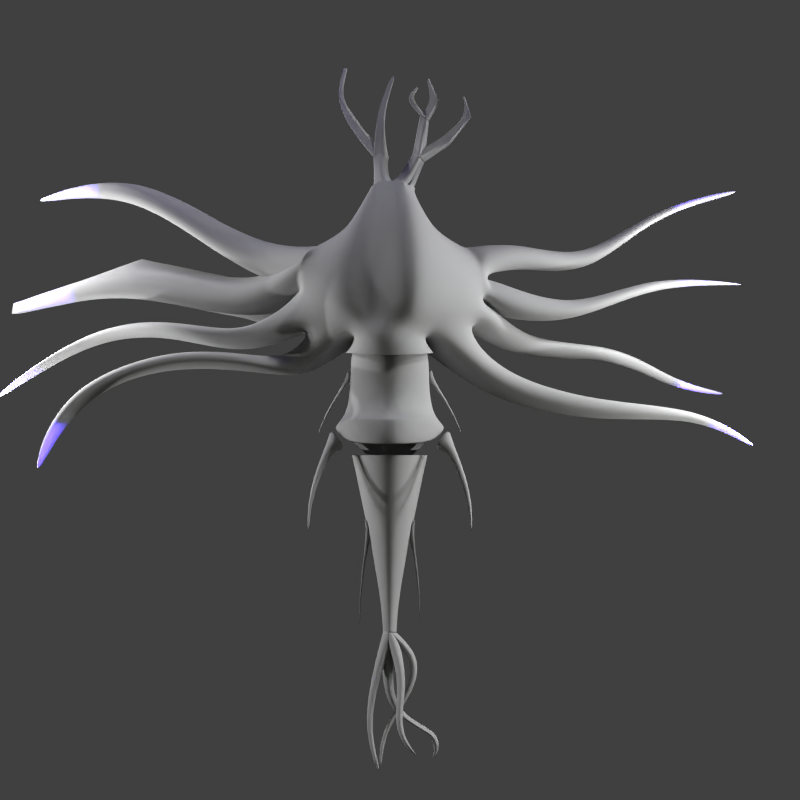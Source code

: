 # Source: ember_waste_node_sprite_.blend  (saved by Blender 2.79.0; exported with 4.5.12 LTS)
import bpy
from mathutils import Matrix  # noqa: F401  (used for matrix-valued properties, if any)

bpy.ops.wm.read_factory_settings(use_empty=True)
scene = bpy.context.scene
scene.name = 'Scene'

# ---- collections
col_collection_1 = bpy.data.collections.new('Collection 1'); scene.collection.children.link(col_collection_1)

# ---- materials (node trees are filled in below, after node groups)
mat_material_001 = bpy.data.materials.new('Material.001')
mat_material_001.alpha_threshold = 0.0
mat_material_001.use_transparent_shadow = False
mat_material_001.diffuse_color = (0.3506, 0.3506, 0.3506, 1.0)
mat_material_001.specular_color = (0.1107, 0.1107, 0.1107)
mat_material_001.roughness = 0.5
mat_material_001.line_color = (0.0, 0.0, 0.0, 1.0)
mat_material_002 = bpy.data.materials.new('Material.002')
mat_material_002.alpha_threshold = 0.0
mat_material_002.use_transparent_shadow = False
mat_material_002.diffuse_color = (0.3506, 0.3506, 0.3506, 1.0)
mat_material_002.specular_color = (0.3757, 0.3757, 0.3757)
mat_material_002.roughness = 0.5
mat_material_002.line_color = (0.0, 0.0, 0.0, 1.0)
mat_material_000 = bpy.data.materials.new('Material.000')
mat_material_000.alpha_threshold = 0.0
mat_material_000.use_transparent_shadow = False
mat_material_000.diffuse_color = (0.3506, 0.3506, 0.3506, 1.0)
mat_material_000.specular_color = (0.3757, 0.3757, 0.3757)
mat_material_000.roughness = 0.5
mat_material_000.line_color = (0.0, 0.0, 0.0, 1.0)
mat_material_004 = bpy.data.materials.new('Material.004')
mat_material_004.alpha_threshold = 0.0
mat_material_004.use_transparent_shadow = False
mat_material_004.diffuse_color = (0.3506, 0.3506, 0.3506, 1.0)
mat_material_004.specular_color = (0.1107, 0.1107, 0.1107)
mat_material_004.roughness = 0.5
mat_material_004.line_color = (0.0, 0.0, 0.0, 1.0)

# ---- material node trees

# ---- world
world_world = bpy.data.worlds.new('World'); scene.world = world_world
world_world.color = (0.05088, 0.05088, 0.05088)
world_world.use_sun_shadow = False
world_world.sun_shadow_jitter_overblur = 0.0
world_world.cycles.sampling_method = 'NONE'
world_world.cycles.sample_map_resolution = 256

# ---- cameras
cam_camera = bpy.data.cameras.new('Camera')
cam_camera.type = 'ORTHO'
cam_camera.clip_end = 100.0
cam_camera.lens = 35.0
cam_camera.sensor_width = 32.0
cam_camera.sensor_height = 18.0
cam_camera.ortho_scale = 16.0
cam_camera.dof.focus_distance = 0.0
cam_camera.dof.aperture_fstop = 128.0

# ---- lights
light_point_019 = bpy.data.lights.new('Point.019', 'POINT')
light_point_019.transmission_factor = 0.0
light_point_019.energy = 1000.0
light_point_019.shadow_buffer_clip_start = 0.5
light_point_019.shadow_soft_size = 0.1
light_point_019.shadow_maximum_resolution = 0.006
light_point_019.use_absolute_resolution = True
light_point_018 = bpy.data.lights.new('Point.018', 'POINT')
light_point_018.transmission_factor = 0.0
light_point_018.energy = 1000.0
light_point_018.shadow_buffer_clip_start = 0.5
light_point_018.shadow_soft_size = 0.1
light_point_018.shadow_maximum_resolution = 0.006
light_point_018.use_absolute_resolution = True
light_point_017 = bpy.data.lights.new('Point.017', 'POINT')
light_point_017.transmission_factor = 0.0
light_point_017.energy = 1000.0
light_point_017.shadow_buffer_clip_start = 0.5
light_point_017.shadow_soft_size = 0.1
light_point_017.shadow_maximum_resolution = 0.006
light_point_017.use_absolute_resolution = True
light_point_016 = bpy.data.lights.new('Point.016', 'POINT')
light_point_016.transmission_factor = 0.0
light_point_016.energy = 1000.0
light_point_016.shadow_buffer_clip_start = 0.5
light_point_016.shadow_soft_size = 0.1
light_point_016.shadow_maximum_resolution = 0.006
light_point_016.use_absolute_resolution = True
light_point_015 = bpy.data.lights.new('Point.015', 'POINT')
light_point_015.transmission_factor = 0.0
light_point_015.energy = 1000.0
light_point_015.shadow_buffer_clip_start = 0.5
light_point_015.shadow_soft_size = 0.1
light_point_015.shadow_maximum_resolution = 0.006
light_point_015.use_absolute_resolution = True
light_point_014 = bpy.data.lights.new('Point.014', 'POINT')
light_point_014.transmission_factor = 0.0
light_point_014.energy = 1000.0
light_point_014.shadow_buffer_clip_start = 0.5
light_point_014.shadow_soft_size = 0.1
light_point_014.shadow_maximum_resolution = 0.006
light_point_014.use_absolute_resolution = True
light_point_004 = bpy.data.lights.new('Point.004', 'POINT')
light_point_004.color = (0.1127, 0.068, 1.0)
light_point_004.transmission_factor = 0.0
light_point_004.energy = 80.0
light_point_004.shadow_buffer_clip_start = 0.5
light_point_004.shadow_soft_size = 0.1
light_point_004.shadow_maximum_resolution = 0.006
light_point_004.use_absolute_resolution = True
light_point_004.cycles.use_multiple_importance_sampling = False
light_point_003 = bpy.data.lights.new('Point.003', 'POINT')
light_point_003.color = (0.6857, 1.0, 0.5539)
light_point_003.transmission_factor = 0.0
light_point_003.energy = 30.0
light_point_003.shadow_buffer_clip_start = 0.5
light_point_003.shadow_soft_size = 0.1
light_point_003.shadow_maximum_resolution = 0.006
light_point_003.use_absolute_resolution = True
light_point_003.cycles.use_multiple_importance_sampling = False
light_point_002 = bpy.data.lights.new('Point.002', 'POINT')
light_point_002.color = (0.5711, 1.0, 0.0)
light_point_002.transmission_factor = 0.0
light_point_002.energy = 20.0
light_point_002.shadow_buffer_clip_start = 0.5
light_point_002.shadow_soft_size = 0.1
light_point_002.shadow_maximum_resolution = 0.006
light_point_002.use_absolute_resolution = True
light_point_002.cycles.use_multiple_importance_sampling = False
light_point_001 = bpy.data.lights.new('Point.001', 'POINT')
light_point_001.color = (0.1653, 0.03985, 1.0)
light_point_001.transmission_factor = 0.0
light_point_001.energy = 80.0
light_point_001.shadow_buffer_clip_start = 0.5
light_point_001.shadow_soft_size = 0.1
light_point_001.shadow_maximum_resolution = 0.006
light_point_001.use_absolute_resolution = True
light_point_001.cycles.use_multiple_importance_sampling = False
light_point = bpy.data.lights.new('Point', 'POINT')
light_point.color = (1.0, 0.4909, 0.0)
light_point.transmission_factor = 0.0
light_point.energy = 5.0
light_point.shadow_buffer_clip_start = 0.5
light_point.shadow_soft_size = 0.1
light_point.shadow_maximum_resolution = 0.006
light_point.use_absolute_resolution = True
light_point.cycles.use_multiple_importance_sampling = False
light_sun = bpy.data.lights.new('Sun', 'SUN')
light_sun.transmission_factor = 0.0
light_sun.angle = 0.1993
light_sun.energy = 1.5
light_sun.shadow_buffer_clip_start = 0.5
light_sun.shadow_soft_size = 0.1
light_sun.shadow_cascade_max_distance = 1000.0
light_sun.cycles.use_multiple_importance_sampling = False
light_point_026 = bpy.data.lights.new('Point.026', 'SPOT')
light_point_026.color = (0.1127, 0.068, 1.0)
light_point_026.transmission_factor = 0.0
light_point_026.energy = 700.0
light_point_026.shadow_buffer_clip_start = 0.5
light_point_026.shadow_soft_size = 0.1
light_point_026.shadow_maximum_resolution = 0.006
light_point_026.use_absolute_resolution = True
light_point_026.cycles.use_multiple_importance_sampling = False
light_point_025 = bpy.data.lights.new('Point.025', 'SPOT')
light_point_025.color = (0.1127, 0.068, 1.0)
light_point_025.transmission_factor = 0.0
light_point_025.energy = 700.0
light_point_025.shadow_buffer_clip_start = 0.5
light_point_025.shadow_soft_size = 0.1
light_point_025.shadow_maximum_resolution = 0.006
light_point_025.use_absolute_resolution = True
light_point_025.cycles.use_multiple_importance_sampling = False
light_point_024 = bpy.data.lights.new('Point.024', 'SPOT')
light_point_024.color = (0.1127, 0.068, 1.0)
light_point_024.transmission_factor = 0.0
light_point_024.energy = 700.0
light_point_024.shadow_buffer_clip_start = 0.5
light_point_024.shadow_soft_size = 0.1
light_point_024.shadow_maximum_resolution = 0.006
light_point_024.use_absolute_resolution = True
light_point_024.cycles.use_multiple_importance_sampling = False
light_point_023 = bpy.data.lights.new('Point.023', 'SPOT')
light_point_023.color = (0.1127, 0.068, 1.0)
light_point_023.transmission_factor = 0.0
light_point_023.energy = 700.0
light_point_023.shadow_buffer_clip_start = 0.5
light_point_023.shadow_soft_size = 0.1
light_point_023.shadow_maximum_resolution = 0.006
light_point_023.use_absolute_resolution = True
light_point_023.cycles.use_multiple_importance_sampling = False
light_point_022 = bpy.data.lights.new('Point.022', 'SPOT')
light_point_022.color = (0.1127, 0.068, 1.0)
light_point_022.transmission_factor = 0.0
light_point_022.energy = 700.0
light_point_022.shadow_buffer_clip_start = 0.5
light_point_022.shadow_soft_size = 0.1
light_point_022.shadow_maximum_resolution = 0.006
light_point_022.use_absolute_resolution = True
light_point_022.cycles.use_multiple_importance_sampling = False
light_point_021 = bpy.data.lights.new('Point.021', 'SPOT')
light_point_021.color = (0.1127, 0.068, 1.0)
light_point_021.transmission_factor = 0.0
light_point_021.energy = 700.0
light_point_021.shadow_buffer_clip_start = 0.5
light_point_021.shadow_soft_size = 0.1
light_point_021.shadow_maximum_resolution = 0.006
light_point_021.use_absolute_resolution = True
light_point_021.cycles.use_multiple_importance_sampling = False
light_point_020 = bpy.data.lights.new('Point.020', 'SPOT')
light_point_020.color = (0.1127, 0.068, 1.0)
light_point_020.transmission_factor = 0.0
light_point_020.energy = 700.0
light_point_020.shadow_buffer_clip_start = 0.5
light_point_020.shadow_soft_size = 0.1
light_point_020.shadow_maximum_resolution = 0.006
light_point_020.use_absolute_resolution = True
light_point_020.cycles.use_multiple_importance_sampling = False
light_point_005 = bpy.data.lights.new('Point.005', 'SPOT')
light_point_005.color = (0.1127, 0.068, 1.0)
light_point_005.transmission_factor = 0.0
light_point_005.energy = 700.0
light_point_005.shadow_buffer_clip_start = 0.5
light_point_005.shadow_soft_size = 0.1
light_point_005.shadow_maximum_resolution = 0.006
light_point_005.use_absolute_resolution = True
light_point_005.cycles.use_multiple_importance_sampling = False

# ---- meshes
me_cube_002 = bpy.data.meshes.new('Cube.002')
me_cube_002.from_pydata([(-1.34e-07, -3.497, -0.3448), (0.3448, -3.497, -7.414e-08), (-0.3448, -3.497, -4.507e-08), (-9.039e-08, -3.497, 0.3448), (5.981e-08, 1.93, -1.571), (2.232, 2.151, 0.6615), (-2.232, 2.151, 0.6615), (3.421e-07, 2.0, 1.947), (1.478e-07, 2.589, -1.266), (1.336, 2.57, 1.122), (-1.336, 2.57, 1.474), (3.168e-07, 2.438, 1.868), (-1.92, 0.04742, 1.163e-07), (-8.389e-08, 0.04742, -1.92), (1.589e-07, 0.04742, 1.92), (1.92, 0.04742, -4.556e-08), (0.6825, 2.74, 1.758), (-0.6825, 2.74, 1.406), (2.824e-07, 2.835, 1.57), (-1.247e-07, -2.676, -0.4454), (-6.839e-08, -2.676, 0.4454), (-0.4454, -2.676, -2.699e-08), (0.4454, -2.676, -6.454e-08), (-0.5606, -4.541, -0.1034), (-0.3693, -4.512, 0.08568), (-0.7519, -4.512, 0.08568), (-0.5606, -4.483, 0.2748), (-0.7742, -5.494, 0.1004), (-0.6408, -5.473, 0.2322), (-0.9075, -5.473, 0.2322), (-0.7742, -5.453, 0.364), (-0.347, -6.327, 0.2535), (-0.2419, -6.298, 0.3578), (-0.4522, -6.324, 0.3618), (-0.347, -6.295, 0.4661), (0.51, -4.447, 0.1614), (0.7171, -4.425, 0.3455), (0.3359, -4.408, 0.3543), (0.543, -4.385, 0.5384), (0.1504, -5.514, 0.3713), (0.3317, -5.494, 0.5325), (-0.002086, -5.48, 0.5402), (0.1792, -5.46, 0.7014), (0.9279, -6.003, 0.4897), (1.043, -5.99, 0.5923), (0.8308, -5.981, 0.5973), (0.9463, -5.968, 0.6999), (-0.2136, -5.078, -0.6486), (-0.0223, -5.132, -0.4651), (-0.4048, -5.132, -0.4651), (-0.2136, -5.185, -0.2815), (1.762, -5.424, -0.7501), (1.953, -5.478, -0.5665), (1.571, -5.478, -0.5665), (1.762, -5.532, -0.383), (1.468, -6.042, -0.8176), (1.551, -6.065, -0.7386), (1.386, -6.065, -0.7386), (1.468, -6.088, -0.6595), (0.9343, -3.984, -0.1913), (1.126, -3.984, -6.767e-08), (0.7431, -3.984, -5.154e-08), (0.9343, -3.984, 0.1913), (0.7475, -4.69, -0.1556), (0.9031, -4.69, -6.616e-08), (0.5919, -4.69, -5.305e-08), (0.7475, -4.69, 0.1556), (-0.2403, -5.443, -0.1214), (-0.1189, -5.443, -6.472e-08), (-0.3616, -5.443, -5.449e-08), (-0.2403, -5.443, 0.1214), (-0.3203, -6.211, -0.07005), (-0.2503, -6.211, -6.256e-08), (-0.3904, -6.211, -5.665e-08), (-0.3203, -6.211, 0.07005), (0.0111, 3.304, -2.719), (2.158, 3.273, 1.116), (-2.135, 3.273, 1.682), (1.107, 3.547, 2.137), (-1.085, 3.547, 1.572), (0.0111, 3.698, 1.835), (0.03188, 4.773, -1.925), (1.631, 4.75, 0.9331), (-1.568, 4.75, 1.355), (0.8489, 4.954, 1.694), (-0.7852, 4.954, 1.273), (0.03188, 5.067, 1.469), (-0.2757, 5.401, -0.7205), (0.8748, 5.39, 0.7553), (-0.7769, 5.39, 0.9729), (0.4708, 5.495, 1.148), (-0.3729, 5.495, 0.9305), (0.04899, 5.553, 1.032), (-0.2757, 5.428, 0.46), (0.0255, 5.423, 0.632), (-0.5768, 5.423, 0.6574), (-0.1218, 5.473, 0.8424), (-0.4295, 5.473, 0.8171), (-0.2757, 5.502, 0.9502), (-0.3248, 6.01, 0.4465), (-0.02363, 6.004, 0.6185), (-0.626, 6.004, 0.6439), (-0.171, 6.055, 0.6643), (-0.4786, 6.055, 0.6389), (-0.3248, 6.083, 0.6508), (-0.3564, 6.887, 0.5386), (-0.2304, 6.885, 0.5931), (-0.4824, 6.885, 0.6011), (-0.292, 6.901, 0.6076), (-0.4208, 6.901, 0.5996), (-0.3564, 6.91, 0.6033), (0.1704, 7.684, 0.5236), (0.288, 7.683, 0.5744), (0.05286, 7.683, 0.5819), (0.2305, 7.698, 0.588), (0.1104, 7.698, 0.5805), (0.1704, 7.706, 0.584), (-1.089, 6.488, 0.3362), (-0.9213, 6.589, 0.4282), (-1.248, 6.454, 0.4875), (-1.037, 6.591, 0.4606), (-1.204, 6.514, 0.4658), (-1.14, 6.567, 0.4582), (-1.773, 7.141, 0.1761), (-1.648, 7.197, 0.2416), (-1.894, 7.131, 0.2738), (-1.726, 7.206, 0.2608), (-1.852, 7.167, 0.2605), (-1.798, 7.197, 0.2569), (-1.517, 7.764, 0.02119), (-1.441, 7.769, 0.06567), (-1.594, 7.783, 0.0682), (-1.475, 7.788, 0.07225), (-1.553, 7.792, 0.06414), (-1.512, 7.797, 0.0659), (0.435, 5.491, 0.3274), (0.8067, 5.366, 0.6694), (0.0798, 5.448, 0.6247), (0.614, 5.418, 0.7345), (0.2696, 5.473, 0.6486), (0.4496, 5.471, 0.8048), (0.9535, 6.063, 0.6037), (1.177, 5.909, 0.8282), (0.7156, 6.062, 0.8236), (1.071, 5.965, 0.883), (0.8546, 6.052, 0.8358), (0.9782, 6.025, 0.9821), (1.171, 6.849, 0.8449), (1.34, 6.733, 1.014), (0.9916, 6.849, 1.011), (1.26, 6.775, 1.056), (1.096, 6.841, 1.02), (1.19, 6.82, 1.041), (1.567, 7.131, 1.006), (1.712, 7.107, 1.142), (1.432, 7.104, 1.117), (1.632, 7.119, 1.164), (1.499, 7.123, 1.127), (1.565, 7.131, 1.147), (1.284, 7.585, 1.12), (1.346, 7.574, 1.178), (1.226, 7.573, 1.168), (1.312, 7.58, 1.187), (1.255, 7.581, 1.172), (1.283, 7.585, 1.18), (0.5795, 7.221, 0.8824), (0.7687, 7.19, 1.01), (0.4679, 7.176, 1.008), (0.6882, 7.197, 1.041), (0.5387, 7.197, 1.015), (0.612, 7.207, 1.03), (0.9485, 7.411, 0.9693), (0.9776, 7.388, 1.001), (0.9151, 7.412, 1.0), (0.9636, 7.396, 1.009), (0.9345, 7.41, 1.002), (0.9514, 7.405, 1.006), (1.994, 6.394, 0.6585), (2.038, 6.248, 0.8222), (1.843, 6.444, 0.8189), (2.007, 6.307, 0.8622), (1.924, 6.408, 0.8278), (1.985, 6.364, 0.8481), (2.701, 6.855, 0.7396), (2.789, 6.813, 0.8135), (2.624, 6.847, 0.812), (2.749, 6.828, 0.8316), (2.67, 6.849, 0.816), (2.713, 6.844, 0.8252), (2.5, 7.222, 0.7768), (2.549, 7.216, 0.8095), (2.472, 7.21, 0.8088), (2.528, 7.217, 0.8175), (2.49, 7.216, 0.8106), (2.508, 7.219, 0.8147), (-2.801, 2.709, 0.6887), (-1.866, 2.722, -0.1092), (-3.361, 3.201, 0.4481), (-1.946, 3.223, 0.1893), (-2.963, 4.235, 1.287), (-1.979, 4.251, 0.4208), (2.784, 2.685, 0.3399), (1.849, 2.698, -1.332), (3.359, 3.177, 0.3358), (1.856, 3.198, -2.349), (2.991, 4.211, -0.06452), (1.871, 4.226, -1.793), (-4.532, 3.465, 0.4931), (-3.403, 3.481, -0.5404), (-4.233, 4.241, 0.4162), (-3.392, 4.253, -0.354), (-6.139, 4.023, 0.2438), (-5.308, 4.035, -0.5172), (-5.919, 4.595, 0.1872), (-5.3, 4.604, -0.3799), (-9.167, 5.342, 0.01047), (-8.512, 5.351, -0.589), (-8.994, 5.792, -0.0341), (-8.506, 5.799, -0.4808), (-12.28, 5.043, -0.3495), (-12.1, 5.045, -0.5101), (-12.23, 5.164, -0.3615), (-12.1, 5.165, -0.4811), (-3.954, 3.433, -0.6033), (-4.905, 3.39, 0.08392), (-3.848, 2.601, -0.7986), (-5.146, 2.544, 0.1668), (-2.728, 1.762, 0.06111), (-2.395, 1.529, -0.8432), (-3.431, 2.096, -0.0961), (-3.198, 1.932, -0.7291), (-3.972, 1.767, 1.012), (-3.639, 1.533, 0.1076), (-4.676, 2.1, 0.8547), (-4.443, 1.937, 0.2217), (-7.17, 2.051, 1.119), (-7.18, 1.805, 0.6618), (-7.306, 2.311, 0.9901), (-7.313, 2.139, 0.6704), (-10.74, 1.391, 1.378), (-10.29, 1.25, 0.7498), (-11.37, 1.451, 1.225), (-11.06, 1.353, 0.7849), (-8.445, 3.97, -0.5976), (-9.113, 3.94, -0.1214), (-8.37, 3.382, -0.7356), (-9.283, 3.342, -0.06284), (-12.59, 3.094, -0.3882), (-12.81, 3.083, -0.2963), (-12.56, 2.884, -0.4376), (-12.87, 2.869, -0.2753), (3.233, 3.58, 0.0006144), (2.302, 3.593, -0.9814), (3.005, 4.221, 0.2385), (2.311, 4.231, -0.7781), (4.82, 3.8, -0.4222), (4.044, 3.811, -1.179), (4.63, 4.334, -0.4583), (4.052, 4.342, -1.022), (6.94, 3.575, -0.9665), (6.436, 3.582, -1.554), (6.817, 3.922, -0.9946), (6.441, 3.927, -1.432), (9.068, 4.871, -1.518), (8.88, 4.873, -1.853), (9.022, 4.999, -1.534), (8.882, 5.001, -1.783), (12.12, 5.284, -2.213), (11.93, 5.286, -2.548), (12.07, 5.413, -2.229), (11.93, 5.415, -2.478), (-12.05, -0.3232, 1.357), (-11.9, -0.3303, 1.174), (-12.23, -0.3498, 1.312), (-12.12, -0.3547, 1.184), (-5.181, 1.934, 0.299), (-4.246, 1.947, -0.1092), (-5.741, 2.426, 0.4481), (-4.326, 2.447, 0.1893), (-7.451, 2.446, 0.3975), (-7.289, 2.455, -0.05633), (-7.588, 2.791, 0.6142), (-7.192, 2.806, 0.1342), (-10.29, 2.366, -0.6635), (-10.16, 2.373, -1.028), (-10.4, 2.642, -0.4896), (-10.08, 2.654, -0.8749), (-13.65, 1.002, -0.2069), (-13.57, 1.007, -0.4535), (-13.73, 1.189, -0.08913), (-13.51, 1.197, -0.35), (3.863, 2.728, 0.1434), (2.968, 2.776, -1.036), (3.638, 3.634, 0.09454), (3.083, 3.664, -0.637), (6.32, 2.608, -0.4103), (6.02, 2.624, -1.099), (6.245, 2.913, -0.4388), (6.058, 2.922, -0.8659), (8.973, 3.448, -0.8751), (8.744, 3.46, -1.399), (8.915, 3.679, -0.8968), (8.774, 3.687, -1.221), (12.24, 3.437, -1.631), (12.22, 3.439, -1.693), (12.24, 3.465, -1.633), (12.22, 3.466, -1.672), (3.304, 2.49, 0.1273), (2.185, 2.506, -0.6516), (3.993, 3.079, 0.1254), (2.194, 3.105, -1.126), (4.677, 1.893, -1.32), (4.334, 1.903, -1.623), (4.996, 2.286, -1.145), (4.445, 2.303, -1.632), (7.761, 2.016, -2.513), (7.522, 2.023, -2.725), (7.983, 2.291, -2.391), (7.599, 2.303, -2.731), (9.571, 1.368, -3.695), (9.424, 1.372, -3.826), (9.709, 1.538, -3.62), (9.471, 1.545, -3.83), (11.49, 1.218, -4.486), (11.43, 1.22, -4.539), (11.55, 1.286, -4.456), (11.45, 1.289, -4.54), (2.69, 1.044, -0.5513), (3.343, 1.339, -0.02687), (3.962, 1.723, -0.1987), (3.505, 1.517, -0.5658), (7.019, 0.5668, -0.6521), (7.176, 0.8538, -0.3254), (7.262, 1.179, -0.4324), (7.152, 0.9785, -0.6611), (10.47, 0.8093, -0.8457), (10.52, 0.9174, -0.7226), (10.56, 1.04, -0.7629), (10.52, 0.9644, -0.8491), (12.49, 0.08599, -1.053), (12.53, 0.1721, -0.9549), (12.56, 0.2699, -0.987), (12.53, 0.2096, -1.056)], [], [(20, 3, 1, 22), (3, 2, 25, 26), (5, 4, 8, 9), (7, 5, 9, 11), (6, 7, 11, 10), (4, 6, 10, 8), (21, 12, 13, 19), (19, 13, 15, 22), (20, 14, 12, 21), (11, 9, 16, 18), (10, 11, 18, 17), (14, 20, 22, 15), (2, 21, 19, 0), (0, 19, 22, 1), (3, 20, 21, 2), (26, 25, 29, 30), (1, 3, 26, 24), (2, 0, 23, 25), (0, 1, 24, 23), (27, 28, 32, 31), (25, 23, 27, 29), (23, 24, 28, 27), (24, 26, 30, 28), (34, 33, 31, 32), (28, 30, 34, 32), (30, 29, 33, 34), (29, 27, 31, 33), (2, 3, 38, 37), (3, 1, 36, 38), (0, 2, 37, 35), (1, 0, 35, 36), (35, 37, 41, 39), (36, 35, 39, 40), (38, 36, 40, 42), (37, 38, 42, 41), (40, 39, 43, 44), (42, 40, 44, 46), (41, 42, 46, 45), (39, 41, 45, 43), (3, 2, 49, 50), (1, 3, 50, 48), (2, 0, 47, 49), (0, 1, 48, 47), (47, 48, 52, 51), (48, 50, 54, 52), (50, 49, 53, 54), (49, 47, 51, 53), (52, 54, 58, 56), (54, 53, 57, 58), (53, 51, 55, 57), (51, 52, 56, 55), (2, 3, 62, 61), (3, 1, 60, 62), (0, 2, 61, 59), (1, 0, 59, 60), (60, 59, 63, 64), (62, 60, 64, 66), (61, 62, 66, 65), (59, 61, 65, 63), (65, 66, 70, 69), (63, 65, 69, 67), (64, 63, 67, 68), (66, 64, 68, 70), (69, 70, 74, 73), (67, 69, 73, 71), (68, 67, 71, 72), (70, 68, 72, 74), (43, 45, 46, 44), (55, 56, 58, 57), (71, 73, 74, 72), (75, 8, 196, 198), (78, 76, 82, 84), (10, 17, 79, 77), (16, 9, 76, 78), (17, 18, 80, 79), (82, 76, 203, 205), (18, 16, 78, 80), (83, 85, 91, 89), (79, 80, 86, 85), (77, 83, 199, 197), (77, 79, 85, 83), (80, 78, 84, 86), (76, 9, 201, 203), (90, 88, 94, 96), (86, 84, 90, 92), (82, 81, 87, 88), (84, 82, 88, 90), (85, 86, 92, 91), (81, 83, 89, 87), (95, 97, 103, 101), (91, 92, 98, 97), (87, 89, 95, 93), (89, 91, 97, 95), (92, 90, 96, 98), (88, 87, 93, 94), (102, 100, 106, 108), (98, 96, 102, 104), (94, 93, 99, 100), (96, 94, 100, 102), (97, 98, 104, 103), (93, 95, 101, 99), (107, 109, 115, 113), (103, 104, 110, 109), (99, 101, 107, 105), (101, 103, 109, 107), (104, 102, 108, 110), (100, 99, 105, 106), (111, 113, 115, 116, 114, 112), (110, 108, 114, 116), (106, 105, 111, 112), (108, 106, 112, 114), (109, 110, 116, 115), (105, 107, 113, 111), (102, 100, 118, 120), (104, 103, 121, 122), (101, 99, 117, 119), (103, 101, 119, 121), (102, 104, 122, 120), (99, 100, 118, 117), (120, 122, 128, 126), (117, 118, 124, 123), (120, 118, 124, 126), (122, 121, 127, 128), (119, 117, 123, 125), (121, 119, 125, 127), (128, 127, 133, 134), (125, 123, 129, 131), (127, 125, 131, 133), (126, 128, 134, 132), (123, 124, 130, 129), (126, 124, 130, 132), (90, 88, 136, 138), (92, 91, 139, 140), (89, 87, 135, 137), (91, 89, 137, 139), (90, 92, 140, 138), (87, 88, 136, 135), (137, 135, 141, 143), (139, 137, 143, 145), (138, 140, 146, 144), (135, 136, 142, 141), (138, 136, 142, 144), (140, 139, 145, 146), (144, 142, 148, 150), (146, 145, 151, 152), (143, 141, 147, 149), (145, 143, 149, 151), (144, 146, 152, 150), (141, 142, 148, 147), (151, 149, 155, 157), (150, 152, 158, 156), (147, 148, 154, 153), (150, 148, 154, 156), (152, 151, 157, 158), (149, 147, 153, 155), (156, 154, 160, 162), (158, 157, 163, 164), (155, 153, 159, 161), (157, 155, 161, 163), (156, 158, 164, 162), (153, 154, 160, 159), (159, 160, 162, 164, 163, 161), (148, 150, 168, 166), (151, 152, 170, 169), (147, 149, 167, 165), (149, 151, 169, 167), (152, 150, 168, 170), (148, 147, 165, 166), (166, 165, 171, 172), (166, 168, 174, 172), (169, 170, 176, 175), (165, 167, 173, 171), (167, 169, 175, 173), (170, 168, 174, 176), (143, 145, 181, 179), (146, 144, 180, 182), (142, 141, 177, 178), (142, 144, 180, 178), (145, 146, 182, 181), (141, 143, 179, 177), (178, 180, 186, 184), (181, 182, 188, 187), (177, 179, 185, 183), (179, 181, 187, 185), (182, 180, 186, 188), (178, 177, 183, 184), (185, 187, 193, 191), (188, 186, 192, 194), (184, 183, 189, 190), (184, 186, 192, 190), (187, 188, 194, 193), (183, 185, 191, 189), (195, 197, 277, 275), (200, 198, 208, 210), (81, 75, 198, 200), (83, 81, 200, 199), (195, 196, 230, 229), (10, 77, 197, 195), (203, 201, 307, 309), (251, 203, 291, 293), (8, 75, 204, 202), (75, 81, 206, 204), (9, 8, 327, 328), (81, 82, 205, 206), (207, 209, 213, 211), (199, 200, 210, 209), (197, 199, 209, 207), (198, 197, 207, 208), (212, 211, 215, 216), (208, 207, 211, 212), (210, 208, 212, 214), (209, 210, 214, 213), (218, 216, 220, 222), (214, 212, 216, 218), (213, 214, 218, 217), (211, 213, 217, 215), (220, 219, 221, 222), (217, 218, 222, 221), (215, 217, 221, 219), (216, 215, 219, 220), (199, 200, 223, 224), (198, 200, 223, 225), (198, 197, 226, 225), (197, 199, 224, 226), (10, 195, 229, 227), (8, 10, 227, 228), (196, 8, 228, 230), (228, 227, 231, 232), (230, 228, 232, 234), (229, 230, 234, 233), (227, 229, 233, 231), (233, 234, 238, 237), (238, 236, 240, 242), (234, 232, 236, 238), (232, 231, 235, 236), (231, 233, 237, 235), (242, 240, 272, 274), (236, 235, 239, 240), (235, 237, 241, 239), (237, 238, 242, 241), (226, 224, 244, 246), (225, 223, 243, 245), (224, 223, 243, 244), (225, 226, 246, 245), (244, 243, 247, 248), (245, 246, 250, 249), (246, 244, 248, 250), (245, 243, 247, 249), (247, 248, 250, 249), (251, 252, 256, 255), (204, 206, 254, 252), (206, 205, 253, 254), (205, 203, 251, 253), (256, 258, 262, 260), (252, 254, 258, 256), (254, 253, 257, 258), (253, 251, 255, 257), (261, 259, 263, 265), (258, 257, 261, 262), (257, 255, 259, 261), (255, 256, 260, 259), (264, 266, 270, 268), (259, 260, 264, 263), (260, 262, 266, 264), (262, 261, 265, 266), (267, 268, 270, 269), (266, 265, 269, 270), (265, 263, 267, 269), (263, 264, 268, 267), (272, 271, 273, 274), (240, 239, 271, 272), (239, 241, 273, 271), (241, 242, 274, 273), (275, 277, 281, 279), (196, 195, 275, 276), (198, 196, 276, 278), (197, 198, 278, 277), (282, 280, 284, 286), (276, 275, 279, 280), (278, 276, 280, 282), (277, 278, 282, 281), (283, 285, 289, 287), (281, 282, 286, 285), (279, 281, 285, 283), (280, 279, 283, 284), (288, 287, 289, 290), (284, 283, 287, 288), (286, 284, 288, 290), (285, 286, 290, 289), (292, 294, 298, 296), (204, 252, 294, 292), (203, 204, 292, 291), (252, 251, 293, 294), (297, 295, 299, 301), (291, 292, 296, 295), (293, 291, 295, 297), (294, 293, 297, 298), (302, 301, 305, 306), (298, 297, 301, 302), (296, 298, 302, 300), (295, 296, 300, 299), (303, 304, 306, 305), (300, 302, 306, 304), (299, 300, 304, 303), (301, 299, 303, 305), (308, 310, 314, 312), (204, 203, 309, 310), (202, 204, 310, 308), (201, 202, 308, 307), (313, 311, 315, 317), (307, 308, 312, 311), (309, 307, 311, 313), (310, 309, 313, 314), (318, 317, 321, 322), (314, 313, 317, 318), (312, 314, 318, 316), (311, 312, 316, 315), (320, 322, 326, 324), (316, 318, 322, 320), (315, 316, 320, 319), (317, 315, 319, 321), (323, 324, 326, 325), (319, 320, 324, 323), (321, 319, 323, 325), (322, 321, 325, 326), (330, 329, 333, 334), (8, 202, 330, 327), (201, 9, 328, 329), (202, 201, 329, 330), (334, 333, 337, 338), (328, 327, 331, 332), (327, 330, 334, 331), (329, 328, 332, 333), (335, 338, 342, 339), (332, 331, 335, 336), (331, 334, 338, 335), (333, 332, 336, 337), (340, 339, 342, 341), (337, 336, 340, 341), (338, 337, 341, 342), (336, 335, 339, 340)])
me_cube_002.polygons.foreach_set('use_smooth', [True] * 341)
me_cube_002.materials.append(mat_material_001)
me_cube_002.use_remesh_preserve_volume = False
me_cube_002.use_remesh_preserve_attributes = False
me_cube_002.use_mirror_vertex_groups = False
me_cube_002.update()
me_cylinder_001 = bpy.data.meshes.new('Cylinder.001')
me_cylinder_001.from_pydata([(-3.101, 1.203, -0.5983), (-3.113, 1.351, -0.5651), (-2.875, 1.133, -0.7465), (-2.885, 1.269, -0.7162), (-3.014, 1.136, -0.9492), (-3.025, 1.276, -0.9178), (-3.327, 1.207, -0.9263), (-3.34, 1.363, -0.8913), (-3.381, 1.249, -0.7094), (-3.395, 1.409, -0.6734), (-3.796, 0.9249, -0.698), (-3.716, 0.8717, -0.8067), (-3.719, 0.8741, -0.9638), (-3.8, 0.9288, -0.9524), (-3.848, 0.9602, -0.7881), (-4.433, 0.6292, -0.8019), (-4.339, 0.5984, -0.8878), (-4.352, 0.5954, -1.019), (-4.453, 0.6242, -1.013), (-4.503, 0.6451, -0.8795), (-5.109, 0.2649, -0.943), (-5.035, 0.2569, -0.9924), (-5.049, 0.251, -1.073), (-5.132, 0.2554, -1.073), (-5.169, 0.264, -0.9929), (-5.632, -0.1378, -1.091), (-5.607, -0.1405, -1.108), (-5.612, -0.1426, -1.136), (-5.64, -0.1411, -1.136), (-5.653, -0.1381, -1.109), (3.101, 1.203, -0.5983), (3.113, 1.351, -0.5651), (2.875, 1.133, -0.7465), (2.885, 1.269, -0.7162), (3.014, 1.136, -0.9492), (3.025, 1.276, -0.9178), (3.327, 1.207, -0.9263), (3.34, 1.363, -0.8913), (3.381, 1.249, -0.7094), (3.395, 1.409, -0.6734), (3.796, 0.9249, -0.698), (3.716, 0.8717, -0.8067), (3.719, 0.8741, -0.9638), (3.8, 0.9288, -0.9524), (3.848, 0.9602, -0.7881), (4.433, 0.6292, -0.8019), (4.339, 0.5984, -0.8878), (4.352, 0.5954, -1.019), (4.453, 0.6242, -1.013), (4.503, 0.6451, -0.8795), (5.109, 0.2649, -0.943), (5.035, 0.2569, -0.9924), (5.049, 0.251, -1.073), (5.132, 0.2554, -1.073), (5.169, 0.264, -0.9929), (5.632, -0.1378, -1.091), (5.607, -0.1405, -1.108), (5.612, -0.1426, -1.136), (5.64, -0.1411, -1.136), (5.653, -0.1381, -1.109)], [], [(0, 1, 3, 2), (2, 3, 5, 4), (4, 5, 7, 6), (3, 1, 9, 7, 5), (8, 9, 1, 0), (6, 7, 9, 8), (8, 0, 10, 14), (14, 10, 15, 19), (6, 8, 14, 13), (4, 6, 13, 12), (2, 4, 12, 11), (0, 2, 11, 10), (19, 15, 20, 24), (13, 14, 19, 18), (12, 13, 18, 17), (11, 12, 17, 16), (10, 11, 16, 15), (24, 20, 25, 29), (18, 19, 24, 23), (17, 18, 23, 22), (16, 17, 22, 21), (15, 16, 21, 20), (25, 26, 27, 28, 29), (23, 24, 29, 28), (22, 23, 28, 27), (21, 22, 27, 26), (20, 21, 26, 25), (30, 32, 33, 31), (32, 34, 35, 33), (34, 36, 37, 35), (33, 35, 37, 39, 31), (38, 30, 31, 39), (36, 38, 39, 37), (38, 44, 40, 30), (44, 49, 45, 40), (36, 43, 44, 38), (34, 42, 43, 36), (32, 41, 42, 34), (30, 40, 41, 32), (49, 54, 50, 45), (43, 48, 49, 44), (42, 47, 48, 43), (41, 46, 47, 42), (40, 45, 46, 41), (54, 59, 55, 50), (48, 53, 54, 49), (47, 52, 53, 48), (46, 51, 52, 47), (45, 50, 51, 46), (55, 59, 58, 57, 56), (53, 58, 59, 54), (52, 57, 58, 53), (51, 56, 57, 52), (50, 55, 56, 51)])
me_cylinder_001.polygons.foreach_set('use_smooth', [True] * 54)
me_cylinder_001.materials.append(mat_material_002)
me_cylinder_001.use_remesh_preserve_volume = False
me_cylinder_001.use_remesh_preserve_attributes = False
me_cylinder_001.use_mirror_vertex_groups = False
me_cylinder_001.update()
me_cylinder_000 = bpy.data.meshes.new('Cylinder.000')
me_cylinder_000.from_pydata([(-1.794, -1.253, 0.173), (-1.989, -0.996, 0.1718), (-1.519, -1.343, 0.03098), (-1.697, -1.107, 0.02986), (-1.711, -1.314, -0.1798), (-1.895, -1.071, -0.181), (-2.104, -1.207, -0.1681), (-2.31, -0.9364, -0.1693), (-2.156, -1.17, 0.04996), (-2.368, -0.8904, 0.04867), (-2.14, -1.769, 0.1478), (-2.02, -1.843, 0.04568), (-2.066, -1.815, -0.1196), (-2.214, -1.724, -0.1196), (-2.259, -1.695, 0.04568), (-2.407, -2.313, 0.1217), (-2.297, -2.349, 0.03761), (-2.339, -2.335, -0.09846), (-2.475, -2.29, -0.09846), (-2.516, -2.276, 0.03761), (-2.634, -2.974, 0.07393), (-2.563, -2.977, 0.02285), (-2.59, -2.976, -0.05982), (-2.677, -2.972, -0.05982), (-2.704, -2.971, 0.02285), (-2.663, -3.695, 0.02535), (-2.638, -3.696, 0.007831), (-2.648, -3.695, -0.02052), (-2.677, -3.694, -0.02052), (-2.687, -3.694, 0.007831), (1.794, -1.253, 0.173), (1.989, -0.996, 0.1718), (1.519, -1.343, 0.03098), (1.697, -1.107, 0.02986), (1.711, -1.314, -0.1798), (1.895, -1.071, -0.181), (2.104, -1.207, -0.1681), (2.31, -0.9364, -0.1693), (2.156, -1.17, 0.04996), (2.368, -0.8904, 0.04867), (2.14, -1.769, 0.1478), (2.02, -1.843, 0.04568), (2.066, -1.815, -0.1196), (2.214, -1.724, -0.1196), (2.259, -1.695, 0.04568), (2.407, -2.313, 0.1217), (2.297, -2.349, 0.03761), (2.339, -2.335, -0.09846), (2.475, -2.29, -0.09846), (2.516, -2.276, 0.03761), (2.634, -2.974, 0.07393), (2.563, -2.977, 0.02285), (2.59, -2.976, -0.05982), (2.677, -2.972, -0.05982), (2.704, -2.971, 0.02285), (2.663, -3.695, 0.02535), (2.638, -3.696, 0.007831), (2.648, -3.695, -0.02052), (2.677, -3.694, -0.02052), (2.687, -3.694, 0.007831)], [], [(0, 1, 3, 2), (2, 3, 5, 4), (4, 5, 7, 6), (3, 1, 9, 7, 5), (8, 9, 1, 0), (6, 7, 9, 8), (8, 0, 10, 14), (14, 10, 15, 19), (6, 8, 14, 13), (4, 6, 13, 12), (2, 4, 12, 11), (0, 2, 11, 10), (19, 15, 20, 24), (13, 14, 19, 18), (12, 13, 18, 17), (11, 12, 17, 16), (10, 11, 16, 15), (24, 20, 25, 29), (18, 19, 24, 23), (17, 18, 23, 22), (16, 17, 22, 21), (15, 16, 21, 20), (25, 26, 27, 28, 29), (23, 24, 29, 28), (22, 23, 28, 27), (21, 22, 27, 26), (20, 21, 26, 25), (30, 32, 33, 31), (32, 34, 35, 33), (34, 36, 37, 35), (33, 35, 37, 39, 31), (38, 30, 31, 39), (36, 38, 39, 37), (38, 44, 40, 30), (44, 49, 45, 40), (36, 43, 44, 38), (34, 42, 43, 36), (32, 41, 42, 34), (30, 40, 41, 32), (49, 54, 50, 45), (43, 48, 49, 44), (42, 47, 48, 43), (41, 46, 47, 42), (40, 45, 46, 41), (54, 59, 55, 50), (48, 53, 54, 49), (47, 52, 53, 48), (46, 51, 52, 47), (45, 50, 51, 46), (55, 59, 58, 57, 56), (53, 58, 59, 54), (52, 57, 58, 53), (51, 56, 57, 52), (50, 55, 56, 51)])
me_cylinder_000.polygons.foreach_set('use_smooth', [True] * 54)
me_cylinder_000.materials.append(mat_material_000)
me_cylinder_000.use_remesh_preserve_volume = False
me_cylinder_000.use_remesh_preserve_attributes = False
me_cylinder_000.use_mirror_vertex_groups = False
me_cylinder_000.update()
me_cube = bpy.data.meshes.new('Cube')
me_cube.from_pydata([(-6.034e-08, 1.0, -1.062), (2.232, 1.0, -3.448e-08), (-2.232, 1.0, 1.537e-07), (2.219e-07, 1.0, 1.928), (4.199e-08, 1.914, -1.816), (2.507, 2.163, 0.6906), (-2.507, 2.163, 0.6906), (3.59e-07, 1.993, 2.134), (-1.92, 0.04742, 1.163e-07), (-8.389e-08, 0.04742, -1.92), (1.589e-07, 0.04742, 1.92), (1.92, 0.04742, -4.556e-08), (2.604, 1.079, 0.3723), (-2.604, 1.079, 0.3724), (2.49e-07, 1.079, 2.622), (-2.241, -0.03198, 0.3724), (1.755e-07, -0.03198, 2.613), (2.241, -0.03198, 0.3723), (9.253e-08, 2.538, -1.12), (1.728, 2.709, 0.608), (-1.728, 2.709, 0.608), (3.111e-07, 2.592, 1.603)], [], [(8, 2, 0, 9), (1, 0, 4, 5), (9, 0, 1, 11), (10, 11, 17, 16), (3, 1, 5, 7), (2, 3, 7, 6), (0, 2, 6, 4), (8, 10, 16, 15), (16, 14, 13, 15), (14, 16, 17, 12), (11, 1, 12, 17), (1, 3, 14, 12), (2, 8, 15, 13), (3, 2, 13, 14), (5, 4, 18, 19), (6, 7, 21, 20), (7, 5, 19, 21), (4, 6, 20, 18)])
me_cube.polygons.foreach_set('use_smooth', [True] * 18)
me_cube.materials.append(mat_material_004)
me_cube.use_remesh_preserve_volume = False
me_cube.use_remesh_preserve_attributes = False
me_cube.use_mirror_vertex_groups = False
me_cube.update()
me_cylinder_012 = bpy.data.meshes.new('Cylinder.012')
me_cylinder_012.from_pydata([(-1.8, -1.472, 0.1958), (-1.587, -1.315, 0.4541), (-1.626, -1.616, 0.03139), (-1.244, -1.708, 0.0752), (-1.692, -1.561, -0.2346), (-1.375, -1.558, -0.5379), (-1.908, -1.383, -0.2346), (-1.798, -1.072, -0.5379), (-1.975, -1.328, 0.03139), (-1.929, -0.9215, 0.0752), (-2.043, -1.806, 0.1355), (-1.924, -1.88, 0.03333), (-1.969, -1.852, -0.132), (-2.117, -1.76, -0.132), (-2.163, -1.732, 0.03333), (-2.31, -2.349, 0.1094), (-2.201, -2.386, 0.02526), (-2.242, -2.372, -0.1108), (-2.378, -2.327, -0.1108), (-2.42, -2.313, 0.02526), (-2.537, -3.011, 0.06158), (-2.467, -3.014, 0.01049), (-2.494, -3.012, -0.07217), (-2.581, -3.009, -0.07217), (-2.608, -3.008, 0.01049), (-2.566, -3.732, 0.013), (-2.542, -3.733, -0.004522), (-2.551, -3.732, -0.03287), (-2.581, -3.731, -0.03287), (-2.59, -3.731, -0.004522), (1.8, -1.472, 0.1958), (1.587, -1.315, 0.4541), (1.626, -1.616, 0.03139), (1.244, -1.708, 0.0752), (1.692, -1.561, -0.2346), (1.375, -1.558, -0.5379), (1.908, -1.383, -0.2346), (1.798, -1.072, -0.5379), (1.975, -1.328, 0.03139), (1.929, -0.9215, 0.0752), (2.043, -1.806, 0.1355), (1.924, -1.88, 0.03333), (1.969, -1.852, -0.132), (2.117, -1.76, -0.132), (2.163, -1.732, 0.03333), (2.31, -2.349, 0.1094), (2.201, -2.386, 0.02526), (2.242, -2.372, -0.1108), (2.378, -2.327, -0.1108), (2.42, -2.313, 0.02526), (2.537, -3.011, 0.06158), (2.467, -3.014, 0.01049), (2.494, -3.012, -0.07217), (2.581, -3.009, -0.07217), (2.608, -3.008, 0.01049), (2.566, -3.732, 0.013), (2.542, -3.733, -0.004522), (2.551, -3.732, -0.03287), (2.581, -3.731, -0.03287), (2.59, -3.731, -0.004522)], [], [(0, 1, 3, 2), (2, 3, 5, 4), (4, 5, 7, 6), (3, 1, 9, 7, 5), (8, 9, 1, 0), (6, 7, 9, 8), (8, 0, 10, 14), (14, 10, 15, 19), (6, 8, 14, 13), (4, 6, 13, 12), (2, 4, 12, 11), (0, 2, 11, 10), (19, 15, 20, 24), (13, 14, 19, 18), (12, 13, 18, 17), (11, 12, 17, 16), (10, 11, 16, 15), (24, 20, 25, 29), (18, 19, 24, 23), (17, 18, 23, 22), (16, 17, 22, 21), (15, 16, 21, 20), (25, 26, 27, 28, 29), (23, 24, 29, 28), (22, 23, 28, 27), (21, 22, 27, 26), (20, 21, 26, 25), (30, 32, 33, 31), (32, 34, 35, 33), (34, 36, 37, 35), (33, 35, 37, 39, 31), (38, 30, 31, 39), (36, 38, 39, 37), (38, 44, 40, 30), (44, 49, 45, 40), (36, 43, 44, 38), (34, 42, 43, 36), (32, 41, 42, 34), (30, 40, 41, 32), (49, 54, 50, 45), (43, 48, 49, 44), (42, 47, 48, 43), (41, 46, 47, 42), (40, 45, 46, 41), (54, 59, 55, 50), (48, 53, 54, 49), (47, 52, 53, 48), (46, 51, 52, 47), (45, 50, 51, 46), (55, 59, 58, 57, 56), (53, 58, 59, 54), (52, 57, 58, 53), (51, 56, 57, 52), (50, 55, 56, 51)])
me_cylinder_012.polygons.foreach_set('use_smooth', [True] * 54)
me_cylinder_012.materials.append(mat_material_004)
me_cylinder_012.use_remesh_preserve_volume = False
me_cylinder_012.use_remesh_preserve_attributes = False
me_cylinder_012.use_mirror_vertex_groups = False
me_cylinder_012.update()

# ---- objects
ob_point_018 = bpy.data.objects.new('Point.018', light_point_019)
ob_point_017 = bpy.data.objects.new('Point.017', light_point_018)
ob_point_016 = bpy.data.objects.new('Point.016', light_point_017)
ob_point_015 = bpy.data.objects.new('Point.015', light_point_016)
ob_point_014 = bpy.data.objects.new('Point.014', light_point_015)
ob_point_013 = bpy.data.objects.new('Point.013', light_point_014)
ob_cube_001 = bpy.data.objects.new('Cube.001', me_cube_002)
ob_point_004 = bpy.data.objects.new('Point.004', light_point_004)
ob_cylinder_001 = bpy.data.objects.new('Cylinder.001', me_cylinder_001)
ob_cylinder_000 = bpy.data.objects.new('Cylinder.000', me_cylinder_000)
ob_point_003 = bpy.data.objects.new('Point.003', light_point_003)
ob_point_002 = bpy.data.objects.new('Point.002', light_point_002)
ob_point_001 = bpy.data.objects.new('Point.001', light_point_001)
ob_point = bpy.data.objects.new('Point', light_point)
ob_cube = bpy.data.objects.new('Cube', me_cube)
ob_sun = bpy.data.objects.new('Sun', light_sun)
ob_camera = bpy.data.objects.new('Camera', cam_camera)
ob_cylinder_012 = bpy.data.objects.new('Cylinder.012', me_cylinder_012)
ob_point_026 = bpy.data.objects.new('Point.026', light_point_026)
ob_point_025 = bpy.data.objects.new('Point.025', light_point_025)
ob_point_024 = bpy.data.objects.new('Point.024', light_point_024)
ob_point_023 = bpy.data.objects.new('Point.023', light_point_023)
ob_point_022 = bpy.data.objects.new('Point.022', light_point_022)
ob_point_021 = bpy.data.objects.new('Point.021', light_point_021)
ob_point_020 = bpy.data.objects.new('Point.020', light_point_020)
ob_point_019 = bpy.data.objects.new('Point.019', light_point_005)

# ---- transforms, parenting, visibility, modifiers, constraints
ob_point_018.location = (8.03, 1.55, 1.3)
ob_point_018.lineart.crease_threshold = 0.0
ob_point_017.location = (8.63, 4.147, 1.3)
ob_point_017.lineart.crease_threshold = 0.0
ob_point_016.location = (8.83, -1.846, 1.3)
ob_point_016.lineart.crease_threshold = 0.0
ob_point_015.location = (-8.4, -1.756, 1.3)
ob_point_015.lineart.crease_threshold = 0.0
ob_point_014.location = (-8.6, 4.237, 1.3)
ob_point_014.lineart.crease_threshold = 0.0
ob_point_013.location = (-9.199, 1.64, 1.3)
ob_point_013.lineart.crease_threshold = 0.0
ob_cube_001.location = (-0.206, -1.151, 0.9795)
ob_cube_001.scale = (0.5876, 1.0, 1.0)
ob_cube_001.lineart.crease_threshold = 0.0
_m = ob_cube_001.modifiers.new('Subsurf', 'SUBSURF')
_m.uv_smooth = 'PRESERVE_CORNERS'
_m.levels = 5
_m.render_levels = 5
_m.show_only_control_edges = False
ob_point_004.location = (4.471, 7.622, 3.27)
ob_point_004.lineart.crease_threshold = 0.0
ob_cylinder_001.location = (-0.2048, -0.7545, 1.369)
ob_cylinder_001.rotation_euler = (0.2438, 5.359e-17, 6.564e-18)
ob_cylinder_001.scale = (-0.2548, 0.9312, 0.7377)
ob_cylinder_001.lineart.crease_threshold = 0.0
_m = ob_cylinder_001.modifiers.new('Subsurf', 'SUBSURF')
_m.uv_smooth = 'PRESERVE_CORNERS'
_m.quality = 1
_m.render_levels = 1
_m.show_only_control_edges = False
ob_cylinder_000.location = (-0.2026, -1.601, 1.369)
ob_cylinder_000.rotation_euler = (0.2438, 5.359e-17, 6.564e-18)
ob_cylinder_000.scale = (0.225, 0.8225, 0.6515)
ob_cylinder_000.lineart.crease_threshold = 0.0
_m = ob_cylinder_000.modifiers.new('Mirror', 'MIRROR')
_m = ob_cylinder_000.modifiers.new('Subsurf', 'SUBSURF')
_m.uv_smooth = 'PRESERVE_CORNERS'
_m.quality = 1
_m.render_levels = 1
_m.show_only_control_edges = False
ob_point_003.location = (-4.013, -9.295, 9.053)
ob_point_003.lineart.crease_threshold = 0.0
ob_point_002.location = (6.596, -2.249, 4.242)
ob_point_002.lineart.crease_threshold = 0.0
ob_point_001.location = (-4.199, 7.622, 3.27)
ob_point_001.lineart.crease_threshold = 0.0
ob_point.location = (-4.29, -2.854, 6.005)
ob_point.lineart.crease_threshold = 0.0
ob_cube.location = (-0.206, -1.151, 0.9967)
ob_cube.scale = (0.5876, 1.0, 1.0)
ob_cube.lineart.crease_threshold = 0.0
_m = ob_cube.modifiers.new('Subsurf', 'SUBSURF')
_m.uv_smooth = 'PRESERVE_CORNERS'
_m.levels = 5
_m.render_levels = 5
_m.show_only_control_edges = False
_m = ob_cube.modifiers.new('Displace', 'DISPLACE')
_m.strength = -0.5
ob_sun.location = (15.0, 15.0, 18.0)
ob_sun.rotation_euler = (2.079e-08, 1.134, 0.8727)
ob_sun.lineart.crease_threshold = 0.0
ob_camera.location = (0.0, 0.0, 30.0)
ob_camera.lock_rotations_4d = False
ob_camera.empty_display_type = 'ARROWS'
ob_camera.color = (0.0, 0.0, 0.0, 0.0)
ob_camera.hide_viewport = True
ob_camera.display_type = 'WIRE'
ob_camera.lineart.crease_threshold = 0.0
ob_cylinder_012.location = (-0.2026, 0.2989, 1.235)
ob_cylinder_012.rotation_euler = (-0.2603, -5.715e-17, 7.48e-18)
ob_cylinder_012.scale = (0.6366, 0.8225, 0.6515)
ob_cylinder_012.lineart.crease_threshold = 0.0
_m = ob_cylinder_012.modifiers.new('Subsurf', 'SUBSURF')
_m.uv_smooth = 'PRESERVE_CORNERS'
_m.quality = 1
_m.render_levels = 1
_m.show_only_control_edges = False
ob_point_026.location = (5.996, 3.997, 0.5769)
ob_point_026.scale = (0.1142, 0.1142, 0.1142)
ob_point_026.lineart.crease_threshold = 0.0
ob_point_025.location = (6.251, 2.336, 1.478)
ob_point_025.scale = (0.1142, 0.1142, 0.1142)
ob_point_025.lineart.crease_threshold = 0.0
ob_point_024.location = (5.882, 0.2375, -2.056)
ob_point_024.scale = (0.1142, 0.1142, 0.1142)
ob_point_024.lineart.crease_threshold = 0.0
ob_point_023.location = (6.739, -0.6842, 1.478)
ob_point_023.scale = (0.1142, 0.1142, 0.1142)
ob_point_023.lineart.crease_threshold = 0.0
ob_point_022.location = (-7.083, -0.9795, 3.648)
ob_point_022.scale = (0.1142, 0.1142, 0.1142)
ob_point_022.lineart.crease_threshold = 0.0
ob_point_021.location = (-7.74, 0.3084, 2.062)
ob_point_021.scale = (0.1142, 0.1142, 0.1142)
ob_point_021.lineart.crease_threshold = 0.0
ob_point_020.location = (-7.081, 2.012, 2.059)
ob_point_020.scale = (0.1142, 0.1142, 0.1142)
ob_point_020.lineart.crease_threshold = 0.0
ob_point_019.location = (-6.56, 4.043, 2.074)
ob_point_019.scale = (0.1142, 0.1142, 0.1142)
ob_point_019.lineart.crease_threshold = 0.0

# ---- collection membership
col_collection_1.objects.link(ob_point_018)
col_collection_1.objects.link(ob_point_017)
col_collection_1.objects.link(ob_point_016)
col_collection_1.objects.link(ob_point_015)
col_collection_1.objects.link(ob_point_014)
col_collection_1.objects.link(ob_point_013)
col_collection_1.objects.link(ob_cube_001)
col_collection_1.objects.link(ob_point_004)
col_collection_1.objects.link(ob_cylinder_001)
col_collection_1.objects.link(ob_cylinder_000)
col_collection_1.objects.link(ob_point_003)
col_collection_1.objects.link(ob_point_002)
col_collection_1.objects.link(ob_point_001)
col_collection_1.objects.link(ob_point)
col_collection_1.objects.link(ob_cube)
col_collection_1.objects.link(ob_sun)
col_collection_1.objects.link(ob_camera)
col_collection_1.objects.link(ob_cylinder_012)
col_collection_1.objects.link(ob_point_026)
col_collection_1.objects.link(ob_point_025)
col_collection_1.objects.link(ob_point_024)
col_collection_1.objects.link(ob_point_023)
col_collection_1.objects.link(ob_point_022)
col_collection_1.objects.link(ob_point_021)
col_collection_1.objects.link(ob_point_020)
col_collection_1.objects.link(ob_point_019)

# ---- scene / render settings (as saved in the file)
scene.camera = ob_camera
scene.frame_start = 0; scene.frame_end = 23; scene.frame_set(24)
scene.render.engine = 'BLENDER_EEVEE_NEXT'
scene.render.image_settings.compression = 90
scene.render.resolution_x = 1600
scene.render.resolution_y = 1600
scene.render.resolution_percentage = 50
scene.render.dither_intensity = 0.0
scene.render.film_transparent = True
scene.cycles.use_denoising = False
scene.cycles.samples = 10
scene.cycles.sampling_pattern = 'TABULATED_SOBOL'
scene.cycles.light_sampling_threshold = 0.0
scene.cycles.use_adaptive_sampling = False
scene.cycles.use_light_tree = False
scene.cycles.blur_glossy = 0.0
scene.cycles.volume_bounces = 1
scene.cycles.pixel_filter_type = 'GAUSSIAN'
scene.cycles.sample_clamp_indirect = 0.0
scene.view_settings.view_transform = 'Standard'
bpy.context.view_layer.update()
